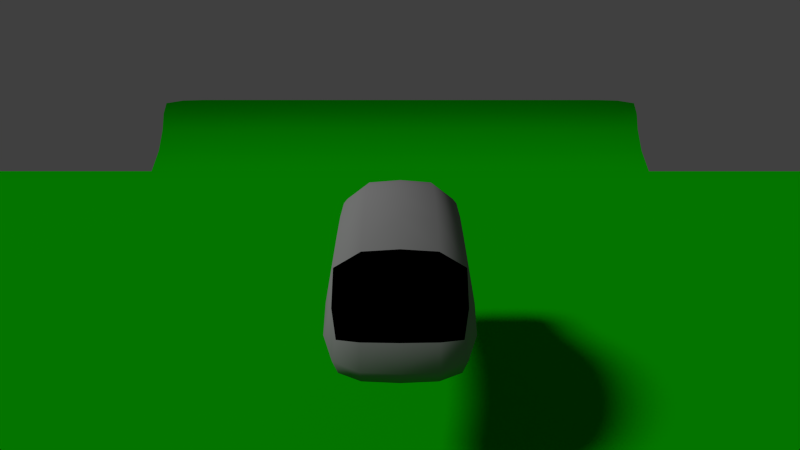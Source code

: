 # Source: Car.blend  (saved by Blender 2.72.0; exported with 4.5.12 LTS)
import bpy
from mathutils import Matrix  # noqa: F401  (used for matrix-valued properties, if any)

bpy.ops.wm.read_factory_settings(use_empty=True)
scene = bpy.context.scene
scene.name = 'Scene'

# ---- collections
col_collection_1 = bpy.data.collections.new('Collection 1'); scene.collection.children.link(col_collection_1)

# ---- materials (node trees are filled in below, after node groups)
mat_paint = bpy.data.materials.new('Paint')
mat_paint.alpha_threshold = 0.0
mat_paint.use_transparent_shadow = False
mat_paint.diffuse_color = (0.2266, 0.2266, 0.2266, 1.0)
mat_paint.roughness = 0.5
mat_paint.specular_intensity = 0.04615
mat_slider = bpy.data.materials.new('Slider')
mat_slider.alpha_threshold = 0.0
mat_slider.use_transparent_shadow = False
mat_slider.roughness = 0.5
mat_glass = bpy.data.materials.new('Glass')
mat_glass.alpha_threshold = 0.0
mat_glass.use_transparent_shadow = False
mat_glass.diffuse_color = (0.0, 0.0, 0.0, 1.0)
mat_glass.roughness = 0.5
mat_glass.specular_intensity = 0.5718
mat_ground = bpy.data.materials.new('Ground')
mat_ground.alpha_threshold = 0.0
mat_ground.use_transparent_shadow = False
mat_ground.diffuse_color = (0.002474, 0.3506, 0.0, 1.0)
mat_ground.specular_color = (0.1902, 0.1902, 0.1902)
mat_ground.roughness = 0.5

# ---- material node trees

# ---- world
world_world = bpy.data.worlds.new('World'); scene.world = world_world
world_world.color = (0.05088, 0.05088, 0.05088)
world_world.use_sun_shadow = False
world_world.sun_shadow_jitter_overblur = 0.0
world_world.cycles.sampling_method = 'MANUAL'
world_world.cycles.sample_map_resolution = 256

# ---- cameras
cam_camera = bpy.data.cameras.new('Camera')
cam_camera.clip_end = 100.0
cam_camera.lens = 18.0
cam_camera.sensor_width = 32.0
cam_camera.sensor_height = 18.0
cam_camera.display_size = 0.6096
cam_camera.dof.focus_distance = 0.0
cam_camera.dof.aperture_fstop = 128.0

# ---- lights
light_sun = bpy.data.lights.new('Sun', 'SUN')
light_sun.transmission_factor = 0.0
light_sun.angle = 0.1993
light_sun.energy = 2.0
light_sun.shadow_buffer_clip_start = 0.5
light_sun.shadow_soft_size = 0.1
light_sun.shadow_cascade_max_distance = 1000.0
light_sun.cycles.use_multiple_importance_sampling = False

# ---- meshes
me_car_colider = bpy.data.meshes.new('Car Colider')
me_car_colider.from_pydata([(-0.3048, -0.5269, -0.207), (-0.3048, 0.7545, -0.207), (0.3048, 0.7545, -0.207), (0.3048, -0.5269, -0.207), (-0.3048, -0.5269, 0.1556), (-0.3048, 0.7545, -0.01804), (0.3048, 0.7545, -0.01804), (0.3048, -0.5269, 0.1556), (-0.3048, -0.3123, 0.1556), (-0.3048, -0.3123, -0.207), (0.3048, -0.3123, 0.1556), (0.3048, -0.3123, -0.207), (-0.3048, 0.4994, 0.2994), (0.3048, 0.4994, -0.207), (-0.3048, 0.4994, -0.207), (0.3048, 0.4994, 0.2994), (-0.3048, -0.05218, -0.207), (0.3048, -0.05218, 0.4026), (-0.3048, -0.05218, 0.4026), (0.3048, -0.05218, -0.207), (-0.3048, 0.2322, 0.4026), (0.3048, 0.2322, -0.207), (-0.3048, 0.2322, -0.207), (0.3048, 0.2322, 0.4026), (-0.3048, -0.5812, -0.1501), (0.3048, -0.5812, -0.1501), (-0.3048, -0.6081, -0.005869), (0.3048, -0.6081, -0.005869)], [], [(12, 5, 1, 14), (5, 6, 2, 1), (10, 7, 3, 11), (0, 3, 25, 24), (14, 1, 2, 13), (15, 6, 5, 12), (4, 8, 9, 0), (17, 10, 11, 19), (0, 9, 11, 3), (7, 10, 8, 4), (20, 12, 14, 22), (22, 14, 13, 21), (23, 15, 12, 20), (6, 15, 13, 2), (23, 17, 19, 21), (8, 18, 16, 9), (9, 16, 19, 11), (10, 17, 18, 8), (18, 20, 22, 16), (16, 22, 21, 19), (17, 23, 20, 18), (15, 23, 21, 13), (27, 26, 24, 25), (7, 4, 26, 27), (3, 7, 27, 25), (4, 0, 24, 26)])
me_car_colider.polygons.foreach_set('material_index', [0, 0, 0, 0, 1, 0, 0, 0, 1, 0, 0, 1, 0, 0, 0, 0, 1, 0, 0, 1, 0, 0, 0, 0, 0, 0])
me_car_colider.materials.append(mat_paint)
me_car_colider.materials.append(mat_slider)
me_car_colider.use_remesh_preserve_volume = False
me_car_colider.use_remesh_preserve_attributes = False
me_car_colider.use_mirror_vertex_groups = False
me_car_colider.update()
me_car_colider_001 = bpy.data.meshes.new('Car Colider.001')
me_car_colider_001.from_pydata([(-0.3048, -0.5269, -0.207), (-0.3048, 0.7545, -0.207), (-0.3048, -0.5269, 0.1556), (-0.3048, 0.7545, -0.01804), (-0.3048, -0.3123, 0.1556), (-0.3048, -0.3123, -0.207), (-0.3048, 0.4994, 0.2994), (-0.3048, 0.4994, -0.207), (-0.3048, -0.05218, -0.207), (-0.3048, -0.05218, 0.4026), (-0.3048, 0.2322, 0.4026), (-0.3048, 0.2322, -0.207), (-0.3048, -0.5812, -0.1501), (-0.3048, -0.6081, -0.005869), (0.0, 0.7545, -0.01804), (0.0, 0.7545, -0.207), (0.0, -0.5269, 0.1556), (0.0, -0.5269, -0.207), (0.0, -0.3123, -0.207), (0.0, -0.3123, 0.1556), (0.0, 0.4994, -0.207), (0.0, 0.4994, 0.2994), (0.0, -0.05218, -0.207), (0.0, -0.05218, 0.4026), (0.0, 0.2322, -0.207), (0.0, 0.2322, 0.4026), (0.0, -0.6081, -0.005869), (0.0, -0.5812, -0.1501)], [], [(6, 3, 1, 7), (21, 14, 3, 6), (2, 4, 5, 0), (16, 19, 4, 2), (10, 6, 7, 11), (25, 21, 6, 10), (4, 9, 8, 5), (19, 23, 9, 4), (9, 10, 11, 8), (23, 25, 10, 9), (26, 13, 12, 27), (16, 2, 13, 26), (2, 0, 12, 13), (3, 14, 15, 1), (0, 17, 27, 12), (7, 1, 15, 20), (0, 5, 18, 17), (11, 7, 20, 24), (5, 8, 22, 18), (8, 11, 24, 22)])
me_car_colider_001.polygons.foreach_set('use_smooth', [True] * 20)
me_car_colider_001.polygons.foreach_set('material_index', [0, 1, 0, 0, 0, 0, 0, 1, 0, 0, 0, 0, 0, 0, 0, 0, 0, 0, 0, 0])
me_car_colider_001.materials.append(mat_paint)
me_car_colider_001.materials.append(mat_glass)
me_car_colider_001.use_remesh_preserve_volume = False
me_car_colider_001.use_remesh_preserve_attributes = False
me_car_colider_001.use_mirror_vertex_groups = False
me_car_colider_001.update()
me_plane = bpy.data.meshes.new('Plane')
me_plane.from_pydata([(-15.24, -15.24, -4.154), (15.24, -15.24, -4.154), (-15.24, 15.24, 0.0), (15.24, 15.24, 0.0), (-15.24, 12.47, -0.4389), (-15.24, 9.698, -0.7221), (-15.24, 6.927, -0.8546), (-15.24, 4.156, -1.54), (-15.24, 1.385, -2.655), (-15.24, -1.385, -3.769), (-15.24, -4.156, -4.884), (-15.24, -6.927, -5.998), (-15.24, -9.698, -7.11), (-15.24, -12.47, -6.87), (-12.47, -15.24, -4.154), (-9.698, -15.24, -4.154), (-6.927, -15.24, -4.154), (-4.156, -15.24, -4.154), (-1.385, -15.24, -4.154), (1.385, -15.24, -4.154), (4.156, -15.24, -4.154), (6.927, -15.24, -4.154), (9.698, -15.24, -4.154), (12.47, -15.24, -4.154), (15.24, -12.47, -6.87), (15.24, -9.698, -7.11), (15.24, -6.927, -5.998), (15.24, -4.156, -4.884), (15.24, -1.385, -3.769), (15.24, 1.385, -2.655), (15.24, 4.156, -1.54), (15.24, 6.927, -0.8546), (15.24, 9.698, -0.7221), (15.24, 12.47, -0.4389), (12.47, 15.24, 0.0), (9.698, 15.24, 0.0), (6.927, 15.24, 0.0), (4.156, 15.24, 0.0), (1.385, 15.24, 0.0), (-1.385, 15.24, 0.0), (-4.156, 15.24, 0.0), (-6.927, 15.24, 0.0), (-9.698, 15.24, 0.0), (-12.47, 15.24, 0.0), (-12.47, -12.47, -6.87), (-12.47, -9.698, -7.11), (-12.47, -6.927, -5.998), (-12.47, -4.156, -4.884), (-12.47, -1.385, -3.769), (-12.47, 1.385, -2.655), (-12.47, 4.156, -1.54), (-12.47, 6.927, -0.8546), (-12.47, 9.698, -0.7221), (-12.47, 12.47, -0.4389), (-9.698, -12.47, -6.87), (-9.698, -9.698, -7.11), (-9.698, -6.927, -5.998), (-9.698, -4.156, -4.884), (-9.698, -1.385, -3.769), (-9.698, 1.385, -2.655), (-9.698, 4.156, -1.54), (-9.698, 6.927, -0.8546), (-9.698, 9.698, -0.7221), (-9.698, 12.47, -0.4389), (-6.927, -12.47, -6.87), (-6.927, -9.698, -7.11), (-6.927, -6.927, -5.998), (-6.927, -4.156, -4.884), (-6.927, -1.385, -3.769), (-6.927, 1.385, -2.655), (-6.927, 4.156, -1.54), (-6.927, 6.927, -0.8546), (-6.927, 9.698, -0.7221), (-6.927, 12.47, -0.4389), (-4.156, -12.47, -6.87), (-4.156, -9.698, -7.11), (-4.156, -6.927, -5.998), (-4.156, -4.156, -4.884), (-4.156, -1.385, -3.769), (-4.156, 1.385, -2.655), (-4.156, 4.156, -1.54), (-4.156, 6.927, -0.8546), (-4.156, 9.698, -0.7221), (-4.156, 12.47, -0.4389), (-1.385, -12.47, -6.87), (-1.385, -9.698, -7.11), (-1.385, -6.927, -5.998), (-1.385, -4.156, -4.884), (-1.385, -1.385, -3.769), (-1.385, 1.385, -2.655), (-1.385, 4.156, -1.54), (-1.385, 6.927, -0.8546), (-1.385, 9.698, -0.7221), (-1.385, 12.47, -0.4389), (1.385, -12.47, -6.87), (1.385, -9.698, -7.11), (1.385, -6.927, -5.998), (1.385, -4.156, -4.884), (1.385, -1.385, -3.769), (1.385, 1.385, -2.655), (1.385, 4.156, -1.54), (1.385, 6.927, -0.8546), (1.385, 9.698, -0.7221), (1.385, 12.47, -0.4389), (4.156, -12.47, -6.87), (4.156, -9.698, -7.11), (4.156, -6.927, -5.998), (4.156, -4.156, -4.884), (4.156, -1.385, -3.769), (4.156, 1.385, -2.655), (4.156, 4.156, -1.54), (4.156, 6.927, -0.8546), (4.156, 9.698, -0.7221), (4.156, 12.47, -0.4389), (6.927, -12.47, -6.87), (6.927, -9.698, -7.11), (6.927, -6.927, -5.998), (6.927, -4.156, -4.884), (6.927, -1.385, -3.769), (6.927, 1.385, -2.655), (6.927, 4.156, -1.54), (6.927, 6.927, -0.8546), (6.927, 9.698, -0.7221), (6.927, 12.47, -0.4389), (9.698, -12.47, -6.87), (9.698, -9.698, -7.11), (9.698, -6.927, -5.998), (9.698, -4.156, -4.884), (9.698, -1.385, -3.769), (9.698, 1.385, -2.655), (9.698, 4.156, -1.54), (9.698, 6.927, -0.8546), (9.698, 9.698, -0.7221), (9.698, 12.47, -0.4389), (12.47, -12.47, -6.87), (12.47, -9.698, -7.11), (12.47, -6.927, -5.998), (12.47, -4.156, -4.884), (12.47, -1.385, -3.769), (12.47, 1.385, -2.655), (12.47, 4.156, -1.54), (12.47, 6.927, -0.8546), (12.47, 9.698, -0.7221), (12.47, 12.47, -0.4389), (-15.24, -15.24, -2.571), (15.24, -15.24, -2.571), (-12.47, -15.24, -2.571), (-9.698, -15.24, -2.571), (-6.927, -15.24, -2.571), (-4.156, -15.24, -2.571), (-1.385, -15.24, -2.571), (1.385, -15.24, -2.571), (4.156, -15.24, -2.571), (6.927, -15.24, -2.571), (9.698, -15.24, -2.571), (12.47, -15.24, -2.571)], [], [(143, 33, 3, 34), (4, 53, 43, 2), (53, 63, 42, 43), (63, 73, 41, 42), (73, 83, 40, 41), (83, 93, 39, 40), (93, 103, 38, 39), (103, 113, 37, 38), (113, 123, 36, 37), (123, 133, 35, 36), (133, 143, 34, 35), (0, 14, 44, 13), (13, 44, 45, 12), (12, 45, 46, 11), (11, 46, 47, 10), (10, 47, 48, 9), (9, 48, 49, 8), (8, 49, 50, 7), (7, 50, 51, 6), (6, 51, 52, 5), (5, 52, 53, 4), (14, 15, 54, 44), (44, 54, 55, 45), (45, 55, 56, 46), (46, 56, 57, 47), (47, 57, 58, 48), (48, 58, 59, 49), (49, 59, 60, 50), (50, 60, 61, 51), (51, 61, 62, 52), (52, 62, 63, 53), (15, 16, 64, 54), (54, 64, 65, 55), (55, 65, 66, 56), (56, 66, 67, 57), (57, 67, 68, 58), (58, 68, 69, 59), (59, 69, 70, 60), (60, 70, 71, 61), (61, 71, 72, 62), (62, 72, 73, 63), (16, 17, 74, 64), (64, 74, 75, 65), (65, 75, 76, 66), (66, 76, 77, 67), (67, 77, 78, 68), (68, 78, 79, 69), (69, 79, 80, 70), (70, 80, 81, 71), (71, 81, 82, 72), (72, 82, 83, 73), (17, 18, 84, 74), (74, 84, 85, 75), (75, 85, 86, 76), (76, 86, 87, 77), (77, 87, 88, 78), (78, 88, 89, 79), (79, 89, 90, 80), (80, 90, 91, 81), (81, 91, 92, 82), (82, 92, 93, 83), (18, 19, 94, 84), (84, 94, 95, 85), (85, 95, 96, 86), (86, 96, 97, 87), (87, 97, 98, 88), (88, 98, 99, 89), (89, 99, 100, 90), (90, 100, 101, 91), (91, 101, 102, 92), (92, 102, 103, 93), (19, 20, 104, 94), (94, 104, 105, 95), (95, 105, 106, 96), (96, 106, 107, 97), (97, 107, 108, 98), (98, 108, 109, 99), (99, 109, 110, 100), (100, 110, 111, 101), (101, 111, 112, 102), (102, 112, 113, 103), (20, 21, 114, 104), (104, 114, 115, 105), (105, 115, 116, 106), (106, 116, 117, 107), (107, 117, 118, 108), (108, 118, 119, 109), (109, 119, 120, 110), (110, 120, 121, 111), (111, 121, 122, 112), (112, 122, 123, 113), (21, 22, 124, 114), (114, 124, 125, 115), (115, 125, 126, 116), (116, 126, 127, 117), (117, 127, 128, 118), (118, 128, 129, 119), (119, 129, 130, 120), (120, 130, 131, 121), (121, 131, 132, 122), (122, 132, 133, 123), (22, 23, 134, 124), (124, 134, 135, 125), (125, 135, 136, 126), (126, 136, 137, 127), (127, 137, 138, 128), (128, 138, 139, 129), (129, 139, 140, 130), (130, 140, 141, 131), (131, 141, 142, 132), (132, 142, 143, 133), (23, 1, 24, 134), (134, 24, 25, 135), (135, 25, 26, 136), (136, 26, 27, 137), (137, 27, 28, 138), (138, 28, 29, 139), (139, 29, 30, 140), (140, 30, 31, 141), (141, 31, 32, 142), (142, 32, 33, 143), (23, 22, 154, 155), (22, 21, 153, 154), (21, 20, 152, 153), (20, 19, 151, 152), (19, 18, 150, 151), (18, 17, 149, 150), (17, 16, 148, 149), (16, 15, 147, 148), (15, 14, 146, 147), (14, 0, 144, 146), (1, 23, 155, 145)])
me_plane.polygons.foreach_set('use_smooth', [True] * 132)
me_plane.materials.append(mat_ground)
me_plane.use_remesh_preserve_volume = False
me_plane.use_remesh_preserve_attributes = False
me_plane.use_mirror_vertex_groups = False
me_plane.update()

# ---- objects
ob_car = bpy.data.objects.new('Car', me_car_colider)
ob_camera = bpy.data.objects.new('Camera', cam_camera)
ob_carmesh = bpy.data.objects.new('CarMesh', me_car_colider_001)
ob_plane = bpy.data.objects.new('Plane', me_plane)
ob_sun = bpy.data.objects.new('Sun', light_sun)

# ---- transforms, parenting, visibility, modifiers, constraints
ob_car.location = (0.0, 0.0, 0.0)
ob_car.hide_render = True
ob_car.lineart.crease_threshold = 0.0
ob_camera.parent = ob_car
ob_camera.location = (0.0, 2.0, 1.0)
ob_camera.rotation_euler = (1.169, 0.0, 3.142)
ob_camera.lineart.crease_threshold = 0.0
ob_carmesh.parent = ob_car
ob_carmesh.location = (0.0, 0.0, 0.0)
ob_carmesh.hide_viewport = True
ob_carmesh.hide_select = True
ob_carmesh.lineart.crease_threshold = 0.0
_m = ob_carmesh.modifiers.new('Subsurf', 'SUBSURF')
_m.uv_smooth = 'PRESERVE_CORNERS'
_m.quality = 1
_m.render_levels = 1
_m.show_only_control_edges = False
_m = ob_carmesh.modifiers.new('Mirror', 'MIRROR')
ob_plane.location = (0.0, -12.19, -0.3048)
ob_plane.lineart.crease_threshold = 0.0
_m = ob_plane.modifiers.new('Subsurf', 'SUBSURF')
_m.uv_smooth = 'PRESERVE_CORNERS'
_m.quality = 1
_m.render_levels = 1
_m.show_only_control_edges = False
ob_sun.location = (0.0, 0.0, 0.0)
ob_sun.rotation_euler = (0.7505, 0.192, 1.484)
ob_sun.lineart.crease_threshold = 0.0

# ---- collection membership
col_collection_1.objects.link(ob_car)
col_collection_1.objects.link(ob_camera)
col_collection_1.objects.link(ob_carmesh)
col_collection_1.objects.link(ob_plane)
col_collection_1.objects.link(ob_sun)

# ---- scene / render settings (as saved in the file)
scene.camera = ob_camera
scene.frame_start = 1; scene.frame_end = 250; scene.frame_set(0)
scene.render.engine = 'BLENDER_EEVEE_NEXT'
scene.render.resolution_percentage = 50
scene.render.dither_intensity = 0.0
scene.cycles.use_denoising = False
scene.cycles.samples = 10
scene.cycles.sampling_pattern = 'TABULATED_SOBOL'
scene.cycles.light_sampling_threshold = 0.0
scene.cycles.use_adaptive_sampling = False
scene.cycles.use_light_tree = False
scene.cycles.blur_glossy = 0.0
scene.cycles.volume_bounces = 1
scene.cycles.pixel_filter_type = 'GAUSSIAN'
scene.cycles.sample_clamp_indirect = 0.0
scene.view_settings.view_transform = 'Standard'
bpy.context.view_layer.update()
